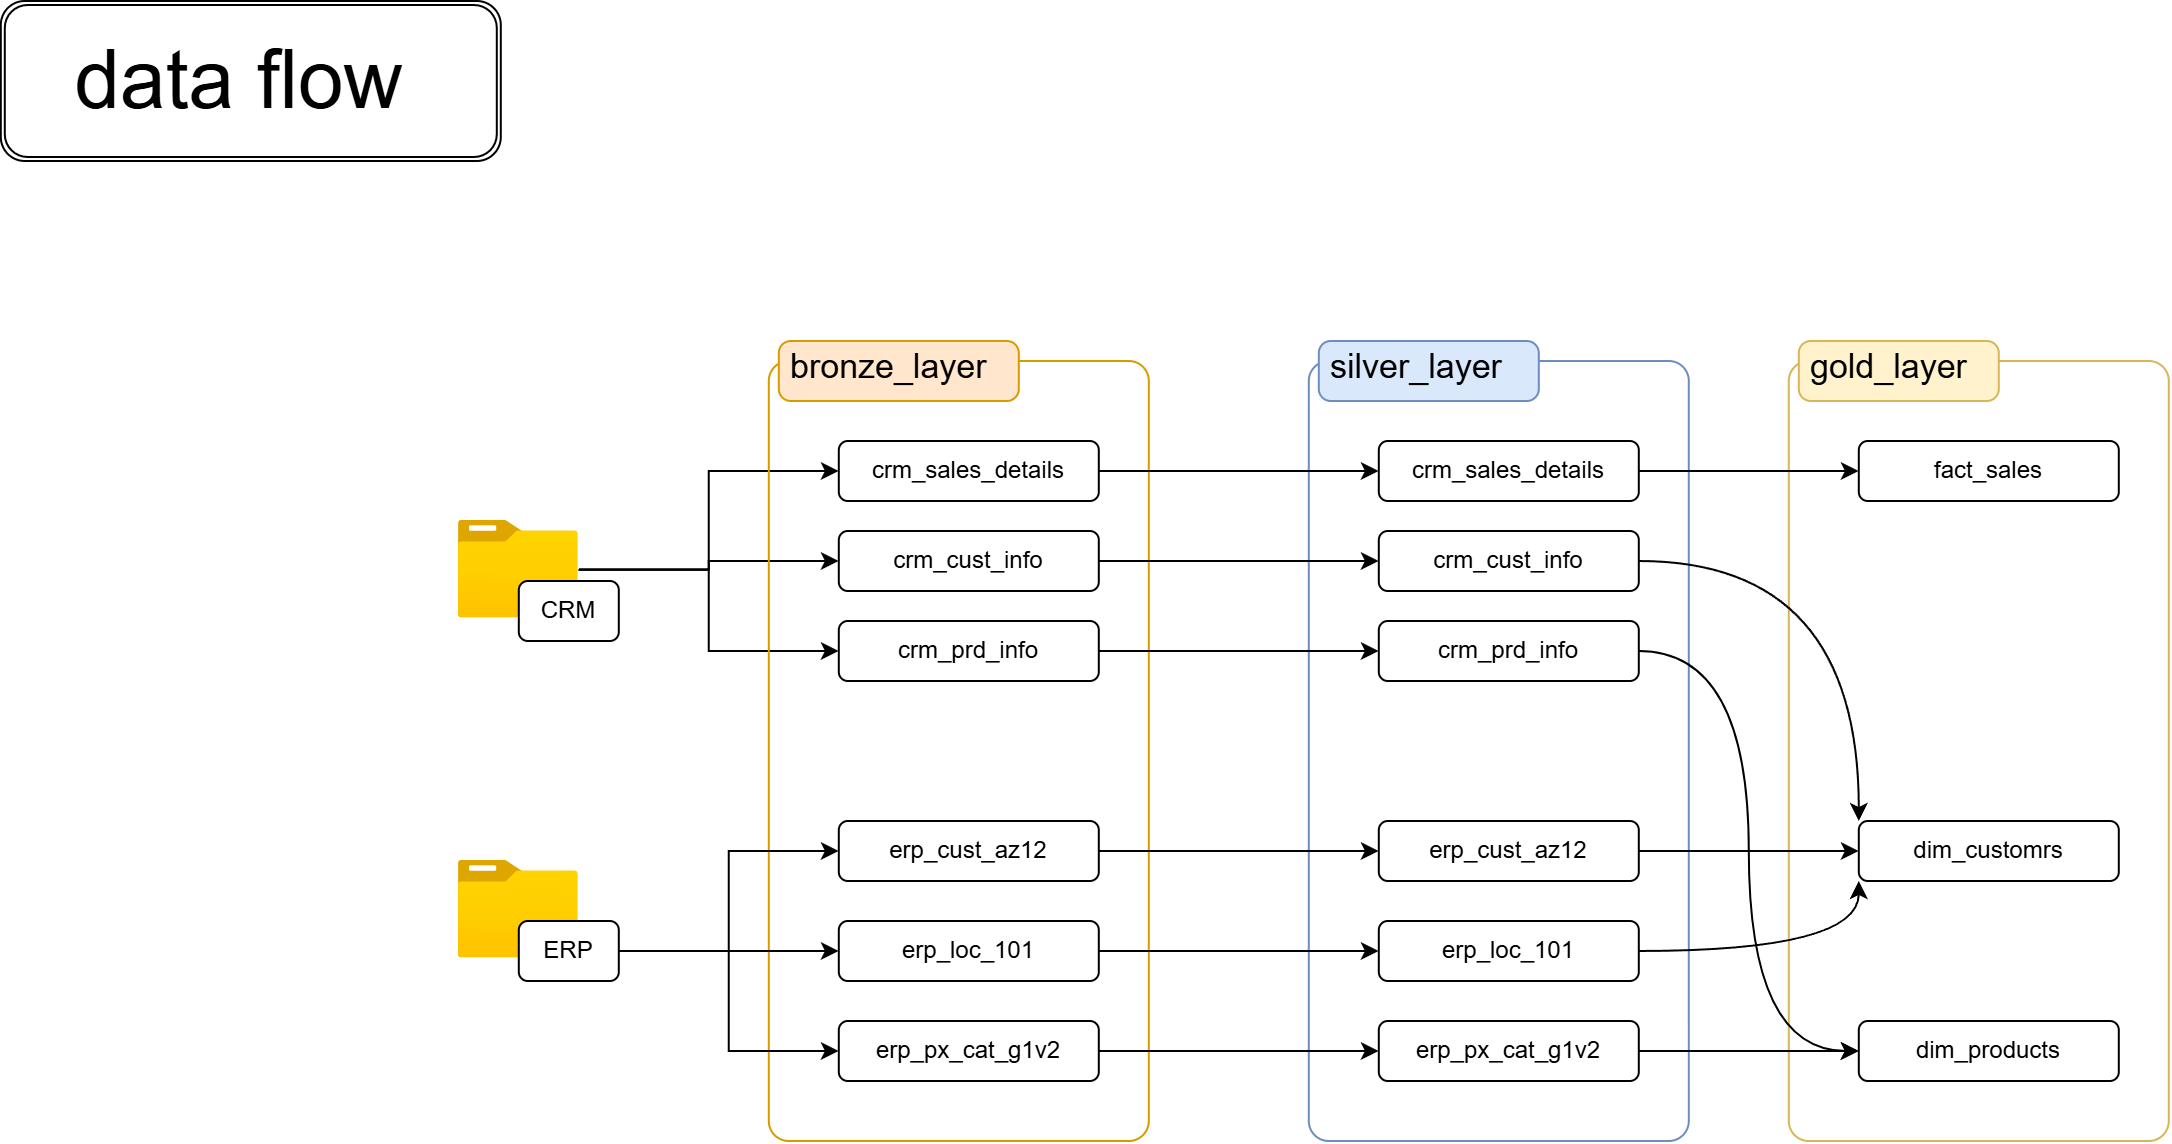

The diagram above was exported from draw.io. Its source (the exported page's mxGraphModel, read from the mxfile embedded in the PNG):
<mxGraphModel dx="1147" dy="806" grid="1" gridSize="10" guides="1" tooltips="1" connect="1" arrows="1" fold="1" page="1" pageScale="1" pageWidth="850" pageHeight="1100" math="0" shadow="0">
  <root>
    <mxCell id="0" />
    <mxCell id="1" parent="0" />
    <mxCell id="E8_91eotPq9b7mvsneKg-20" edge="1" parent="1" source="E8_91eotPq9b7mvsneKg-1" style="edgeStyle=orthogonalEdgeStyle;rounded=0;orthogonalLoop=1;jettySize=auto;html=1;entryX=0;entryY=0.5;entryDx=0;entryDy=0;" target="E8_91eotPq9b7mvsneKg-10">
      <mxGeometry relative="1" as="geometry" />
    </mxCell>
    <mxCell id="E8_91eotPq9b7mvsneKg-22" edge="1" parent="1" source="E8_91eotPq9b7mvsneKg-1" style="edgeStyle=orthogonalEdgeStyle;rounded=0;orthogonalLoop=1;jettySize=auto;html=1;entryX=0;entryY=0.5;entryDx=0;entryDy=0;" target="E8_91eotPq9b7mvsneKg-12">
      <mxGeometry relative="1" as="geometry" />
    </mxCell>
    <mxCell id="E8_91eotPq9b7mvsneKg-26" edge="1" parent="1" source="E8_91eotPq9b7mvsneKg-1" style="edgeStyle=orthogonalEdgeStyle;rounded=0;orthogonalLoop=1;jettySize=auto;html=1;entryX=0;entryY=0.5;entryDx=0;entryDy=0;" target="E8_91eotPq9b7mvsneKg-11">
      <mxGeometry relative="1" as="geometry" />
    </mxCell>
    <mxCell id="E8_91eotPq9b7mvsneKg-1" parent="1" style="image;aspect=fixed;html=1;points=[];align=center;fontSize=12;image=img/lib/azure2/general/Folder_Blank.svg;" value="" vertex="1">
      <mxGeometry height="48.7" width="60" x="260" y="280" as="geometry" />
    </mxCell>
    <mxCell id="E8_91eotPq9b7mvsneKg-2" parent="1" style="image;aspect=fixed;html=1;points=[];align=center;fontSize=12;image=img/lib/azure2/general/Folder_Blank.svg;" value="" vertex="1">
      <mxGeometry height="48.7" width="60" x="260" y="450" as="geometry" />
    </mxCell>
    <mxCell id="E8_91eotPq9b7mvsneKg-3" parent="1" style="shape=mxgraph.mockup.containers.marginRect;rectMarginTop=10;strokeColor=#d79b00;strokeWidth=1;dashed=0;rounded=1;arcSize=5;recursiveResize=0;html=1;whiteSpace=wrap;fillColor=none;" value="" vertex="1">
      <mxGeometry height="400" width="190" x="415" y="190" as="geometry" />
    </mxCell>
    <mxCell id="E8_91eotPq9b7mvsneKg-4" parent="E8_91eotPq9b7mvsneKg-3" style="shape=rect;strokeColor=#d79b00;fillColor=#ffe6cc;strokeWidth=1;dashed=0;rounded=1;arcSize=20;fontSize=17;spacing=2;spacingTop=-2;align=left;autosize=1;spacingLeft=4;resizeWidth=0;resizeHeight=0;perimeter=none;html=1;whiteSpace=wrap;" value="bronze_layer" vertex="1">
      <mxGeometry height="30" width="120" x="5" as="geometry" />
    </mxCell>
    <mxCell id="E8_91eotPq9b7mvsneKg-7" parent="E8_91eotPq9b7mvsneKg-3" style="rounded=1;whiteSpace=wrap;html=1;fillColor=none;" value="erp_px_cat_g1v2" vertex="1">
      <mxGeometry height="30" width="130" x="35" y="340" as="geometry" />
    </mxCell>
    <mxCell id="E8_91eotPq9b7mvsneKg-8" parent="E8_91eotPq9b7mvsneKg-3" style="rounded=1;whiteSpace=wrap;html=1;fillColor=none;" value="erp_loc_101" vertex="1">
      <mxGeometry height="30" width="130" x="35" y="290" as="geometry" />
    </mxCell>
    <mxCell id="E8_91eotPq9b7mvsneKg-9" parent="E8_91eotPq9b7mvsneKg-3" style="rounded=1;whiteSpace=wrap;html=1;fillColor=none;" value="erp_cust_az12" vertex="1">
      <mxGeometry height="30" width="130" x="35" y="240" as="geometry" />
    </mxCell>
    <mxCell id="E8_91eotPq9b7mvsneKg-10" parent="E8_91eotPq9b7mvsneKg-3" style="rounded=1;whiteSpace=wrap;html=1;fillColor=none;" value="crm_sales_details" vertex="1">
      <mxGeometry height="30" width="130" x="35" y="50" as="geometry" />
    </mxCell>
    <mxCell id="E8_91eotPq9b7mvsneKg-11" parent="E8_91eotPq9b7mvsneKg-3" style="rounded=1;whiteSpace=wrap;html=1;fillColor=none;" value="crm_cust_info" vertex="1">
      <mxGeometry height="30" width="130" x="35" y="95" as="geometry" />
    </mxCell>
    <mxCell id="E8_91eotPq9b7mvsneKg-12" parent="E8_91eotPq9b7mvsneKg-3" style="rounded=1;whiteSpace=wrap;html=1;fillColor=none;" value="crm_prd_info" vertex="1">
      <mxGeometry height="30" width="130" x="35" y="140" as="geometry" />
    </mxCell>
    <mxCell id="E8_91eotPq9b7mvsneKg-13" parent="1" style="rounded=1;whiteSpace=wrap;html=1;" value="CRM" vertex="1">
      <mxGeometry height="30" width="50" x="290" y="310" as="geometry" />
    </mxCell>
    <mxCell id="E8_91eotPq9b7mvsneKg-23" edge="1" parent="1" source="E8_91eotPq9b7mvsneKg-14" style="edgeStyle=orthogonalEdgeStyle;rounded=0;orthogonalLoop=1;jettySize=auto;html=1;entryX=0;entryY=0.5;entryDx=0;entryDy=0;" target="E8_91eotPq9b7mvsneKg-9">
      <mxGeometry relative="1" as="geometry" />
    </mxCell>
    <mxCell id="E8_91eotPq9b7mvsneKg-24" edge="1" parent="1" source="E8_91eotPq9b7mvsneKg-14" style="edgeStyle=orthogonalEdgeStyle;rounded=0;orthogonalLoop=1;jettySize=auto;html=1;entryX=0;entryY=0.5;entryDx=0;entryDy=0;" target="E8_91eotPq9b7mvsneKg-7">
      <mxGeometry relative="1" as="geometry" />
    </mxCell>
    <mxCell id="E8_91eotPq9b7mvsneKg-25" edge="1" parent="1" source="E8_91eotPq9b7mvsneKg-14" style="edgeStyle=orthogonalEdgeStyle;rounded=0;orthogonalLoop=1;jettySize=auto;html=1;entryX=0;entryY=0.5;entryDx=0;entryDy=0;" target="E8_91eotPq9b7mvsneKg-8">
      <mxGeometry relative="1" as="geometry" />
    </mxCell>
    <mxCell id="E8_91eotPq9b7mvsneKg-14" parent="1" style="rounded=1;whiteSpace=wrap;html=1;" value="ERP" vertex="1">
      <mxGeometry height="30" width="50" x="290" y="480" as="geometry" />
    </mxCell>
    <mxCell id="E8_91eotPq9b7mvsneKg-27" parent="1" style="shape=mxgraph.mockup.containers.marginRect;rectMarginTop=10;strokeColor=#6c8ebf;strokeWidth=1;dashed=0;rounded=1;arcSize=5;recursiveResize=0;html=1;whiteSpace=wrap;fillColor=none;" value="" vertex="1">
      <mxGeometry height="400" width="190" x="685" y="190" as="geometry" />
    </mxCell>
    <mxCell id="E8_91eotPq9b7mvsneKg-28" parent="E8_91eotPq9b7mvsneKg-27" style="shape=rect;strokeColor=#6c8ebf;fillColor=#dae8fc;strokeWidth=1;dashed=0;rounded=1;arcSize=20;fontSize=17;spacing=2;spacingTop=-2;align=left;autosize=1;spacingLeft=4;resizeWidth=0;resizeHeight=0;perimeter=none;html=1;whiteSpace=wrap;" value="silver_layer" vertex="1">
      <mxGeometry height="30" width="110" x="5" as="geometry" />
    </mxCell>
    <mxCell id="E8_91eotPq9b7mvsneKg-29" parent="E8_91eotPq9b7mvsneKg-27" style="rounded=1;whiteSpace=wrap;html=1;fillColor=none;" value="erp_px_cat_g1v2" vertex="1">
      <mxGeometry height="30" width="130" x="35" y="340" as="geometry" />
    </mxCell>
    <mxCell id="E8_91eotPq9b7mvsneKg-30" parent="E8_91eotPq9b7mvsneKg-27" style="rounded=1;whiteSpace=wrap;html=1;fillColor=none;" value="erp_loc_101" vertex="1">
      <mxGeometry height="30" width="130" x="35" y="290" as="geometry" />
    </mxCell>
    <mxCell id="E8_91eotPq9b7mvsneKg-31" parent="E8_91eotPq9b7mvsneKg-27" style="rounded=1;whiteSpace=wrap;html=1;fillColor=none;" value="erp_cust_az12" vertex="1">
      <mxGeometry height="30" width="130" x="35" y="240" as="geometry" />
    </mxCell>
    <mxCell id="E8_91eotPq9b7mvsneKg-32" parent="E8_91eotPq9b7mvsneKg-27" style="rounded=1;whiteSpace=wrap;html=1;fillColor=none;" value="crm_sales_details" vertex="1">
      <mxGeometry height="30" width="130" x="35" y="50" as="geometry" />
    </mxCell>
    <mxCell id="E8_91eotPq9b7mvsneKg-33" parent="E8_91eotPq9b7mvsneKg-27" style="rounded=1;whiteSpace=wrap;html=1;fillColor=none;" value="crm_cust_info" vertex="1">
      <mxGeometry height="30" width="130" x="35" y="95" as="geometry" />
    </mxCell>
    <mxCell id="E8_91eotPq9b7mvsneKg-34" parent="E8_91eotPq9b7mvsneKg-27" style="rounded=1;whiteSpace=wrap;html=1;fillColor=none;" value="crm_prd_info" vertex="1">
      <mxGeometry height="30" width="130" x="35" y="140" as="geometry" />
    </mxCell>
    <mxCell id="E8_91eotPq9b7mvsneKg-35" edge="1" parent="1" source="E8_91eotPq9b7mvsneKg-10" style="edgeStyle=orthogonalEdgeStyle;rounded=0;orthogonalLoop=1;jettySize=auto;html=1;exitX=1;exitY=0.5;exitDx=0;exitDy=0;entryX=0;entryY=0.5;entryDx=0;entryDy=0;" target="E8_91eotPq9b7mvsneKg-32">
      <mxGeometry relative="1" as="geometry" />
    </mxCell>
    <mxCell id="E8_91eotPq9b7mvsneKg-36" edge="1" parent="1" source="E8_91eotPq9b7mvsneKg-11" style="edgeStyle=orthogonalEdgeStyle;rounded=0;orthogonalLoop=1;jettySize=auto;html=1;entryX=0;entryY=0.5;entryDx=0;entryDy=0;" target="E8_91eotPq9b7mvsneKg-33">
      <mxGeometry relative="1" as="geometry" />
    </mxCell>
    <mxCell id="E8_91eotPq9b7mvsneKg-37" edge="1" parent="1" source="E8_91eotPq9b7mvsneKg-12" style="edgeStyle=orthogonalEdgeStyle;rounded=0;orthogonalLoop=1;jettySize=auto;html=1;exitX=1;exitY=0.5;exitDx=0;exitDy=0;entryX=0;entryY=0.5;entryDx=0;entryDy=0;" target="E8_91eotPq9b7mvsneKg-34">
      <mxGeometry relative="1" as="geometry" />
    </mxCell>
    <mxCell id="E8_91eotPq9b7mvsneKg-38" edge="1" parent="1" source="E8_91eotPq9b7mvsneKg-9" style="edgeStyle=orthogonalEdgeStyle;rounded=0;orthogonalLoop=1;jettySize=auto;html=1;exitX=1;exitY=0.5;exitDx=0;exitDy=0;" target="E8_91eotPq9b7mvsneKg-31">
      <mxGeometry relative="1" as="geometry" />
    </mxCell>
    <mxCell id="E8_91eotPq9b7mvsneKg-39" edge="1" parent="1" source="E8_91eotPq9b7mvsneKg-8" style="edgeStyle=orthogonalEdgeStyle;rounded=0;orthogonalLoop=1;jettySize=auto;html=1;exitX=1;exitY=0.5;exitDx=0;exitDy=0;entryX=0;entryY=0.5;entryDx=0;entryDy=0;" target="E8_91eotPq9b7mvsneKg-30">
      <mxGeometry relative="1" as="geometry" />
    </mxCell>
    <mxCell id="E8_91eotPq9b7mvsneKg-40" edge="1" parent="1" source="E8_91eotPq9b7mvsneKg-7" style="edgeStyle=orthogonalEdgeStyle;rounded=0;orthogonalLoop=1;jettySize=auto;html=1;exitX=1;exitY=0.5;exitDx=0;exitDy=0;" target="E8_91eotPq9b7mvsneKg-29">
      <mxGeometry relative="1" as="geometry" />
    </mxCell>
    <mxCell id="E8_91eotPq9b7mvsneKg-41" parent="1" style="shape=mxgraph.mockup.containers.marginRect;rectMarginTop=10;strokeColor=#d6b656;strokeWidth=1;dashed=0;rounded=1;arcSize=5;recursiveResize=0;html=1;whiteSpace=wrap;fillColor=none;" value="" vertex="1">
      <mxGeometry height="400" width="190" x="925" y="190" as="geometry" />
    </mxCell>
    <mxCell id="E8_91eotPq9b7mvsneKg-42" parent="E8_91eotPq9b7mvsneKg-41" style="shape=rect;strokeColor=#d6b656;fillColor=#fff2cc;strokeWidth=1;dashed=0;rounded=1;arcSize=20;fontSize=17;spacing=2;spacingTop=-2;align=left;autosize=1;spacingLeft=4;resizeWidth=0;resizeHeight=0;perimeter=none;html=1;whiteSpace=wrap;" value="gold_layer" vertex="1">
      <mxGeometry height="30" width="100" x="5" as="geometry" />
    </mxCell>
    <mxCell id="E8_91eotPq9b7mvsneKg-43" parent="E8_91eotPq9b7mvsneKg-41" style="rounded=1;whiteSpace=wrap;html=1;fillColor=none;" value="dim_products" vertex="1">
      <mxGeometry height="30" width="130" x="35" y="340" as="geometry" />
    </mxCell>
    <mxCell id="E8_91eotPq9b7mvsneKg-45" parent="E8_91eotPq9b7mvsneKg-41" style="rounded=1;whiteSpace=wrap;html=1;fillColor=none;" value="dim_customrs" vertex="1">
      <mxGeometry height="30" width="130" x="35" y="240" as="geometry" />
    </mxCell>
    <mxCell id="E8_91eotPq9b7mvsneKg-46" parent="E8_91eotPq9b7mvsneKg-41" style="rounded=1;whiteSpace=wrap;html=1;fillColor=none;" value="fact_sales" vertex="1">
      <mxGeometry height="30" width="130" x="35" y="50" as="geometry" />
    </mxCell>
    <mxCell id="E8_91eotPq9b7mvsneKg-57" edge="1" parent="1" source="E8_91eotPq9b7mvsneKg-32" style="edgeStyle=orthogonalEdgeStyle;rounded=0;orthogonalLoop=1;jettySize=auto;html=1;entryX=0;entryY=0.5;entryDx=0;entryDy=0;" target="E8_91eotPq9b7mvsneKg-46">
      <mxGeometry relative="1" as="geometry" />
    </mxCell>
    <mxCell id="E8_91eotPq9b7mvsneKg-58" edge="1" parent="1" source="E8_91eotPq9b7mvsneKg-33" style="edgeStyle=orthogonalEdgeStyle;rounded=0;orthogonalLoop=1;jettySize=auto;html=1;entryX=0;entryY=0;entryDx=0;entryDy=0;curved=1;" target="E8_91eotPq9b7mvsneKg-45">
      <mxGeometry relative="1" as="geometry" />
    </mxCell>
    <mxCell id="E8_91eotPq9b7mvsneKg-59" edge="1" parent="1" source="E8_91eotPq9b7mvsneKg-34" style="edgeStyle=orthogonalEdgeStyle;rounded=0;orthogonalLoop=1;jettySize=auto;html=1;exitX=1;exitY=0.5;exitDx=0;exitDy=0;entryX=0;entryY=0.5;entryDx=0;entryDy=0;curved=1;" target="E8_91eotPq9b7mvsneKg-43">
      <mxGeometry relative="1" as="geometry" />
    </mxCell>
    <mxCell id="E8_91eotPq9b7mvsneKg-60" edge="1" parent="1" source="E8_91eotPq9b7mvsneKg-31" style="edgeStyle=orthogonalEdgeStyle;rounded=0;orthogonalLoop=1;jettySize=auto;html=1;exitX=1;exitY=0.5;exitDx=0;exitDy=0;" target="E8_91eotPq9b7mvsneKg-45">
      <mxGeometry relative="1" as="geometry" />
    </mxCell>
    <mxCell id="E8_91eotPq9b7mvsneKg-61" edge="1" parent="1" source="E8_91eotPq9b7mvsneKg-30" style="edgeStyle=orthogonalEdgeStyle;rounded=0;orthogonalLoop=1;jettySize=auto;html=1;entryX=0;entryY=1;entryDx=0;entryDy=0;curved=1;" target="E8_91eotPq9b7mvsneKg-45">
      <mxGeometry relative="1" as="geometry" />
    </mxCell>
    <mxCell id="E8_91eotPq9b7mvsneKg-62" edge="1" parent="1" source="E8_91eotPq9b7mvsneKg-29" style="edgeStyle=orthogonalEdgeStyle;rounded=0;orthogonalLoop=1;jettySize=auto;html=1;exitX=1;exitY=0.5;exitDx=0;exitDy=0;entryX=0;entryY=0.5;entryDx=0;entryDy=0;curved=1;" target="E8_91eotPq9b7mvsneKg-43">
      <mxGeometry relative="1" as="geometry" />
    </mxCell>
    <mxCell id="E8_91eotPq9b7mvsneKg-65" parent="1" style="shape=ext;double=1;rounded=1;whiteSpace=wrap;html=1;fontSize=41;" value="data flow&amp;nbsp;" vertex="1">
      <mxGeometry height="80" width="250" x="31" y="20" as="geometry" />
    </mxCell>
  </root>
</mxGraphModel>